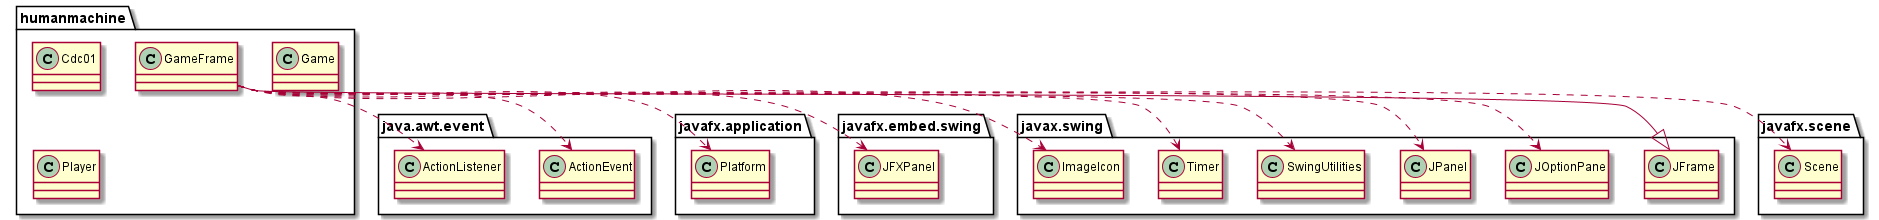

The diagram above was rendered by PlantUML. Its source (embedded in the PNG):
@startuml
class humanmachine.Cdc01
class humanmachine.Game
class humanmachine.GameFrame
class humanmachine.Player
class java.awt.event.ActionEvent
class java.awt.event.ActionListener
class javafx.application.Platform
class javafx.embed.swing.JFXPanel
class javax.swing.JFrame
class javax.swing.JOptionPane
class javax.swing.JPanel
class javax.swing.SwingUtilities
class javax.swing.Timer
humanmachine.GameFrame ..> java.awt.event.ActionEvent
humanmachine.GameFrame ..> java.awt.event.ActionListener
humanmachine.GameFrame ..> javafx.application.Platform
humanmachine.GameFrame ..> javafx.embed.swing.JFXPanel
humanmachine.GameFrame ..> javafx.scene.Scene
humanmachine.GameFrame ..> javax.swing.ImageIcon
humanmachine.GameFrame --|> javax.swing.JFrame
humanmachine.GameFrame ..> javax.swing.JOptionPane
humanmachine.GameFrame ..> javax.swing.JPanel
humanmachine.GameFrame ..> javax.swing.SwingUtilities
humanmachine.GameFrame ..> javax.swing.Timer
@enduml